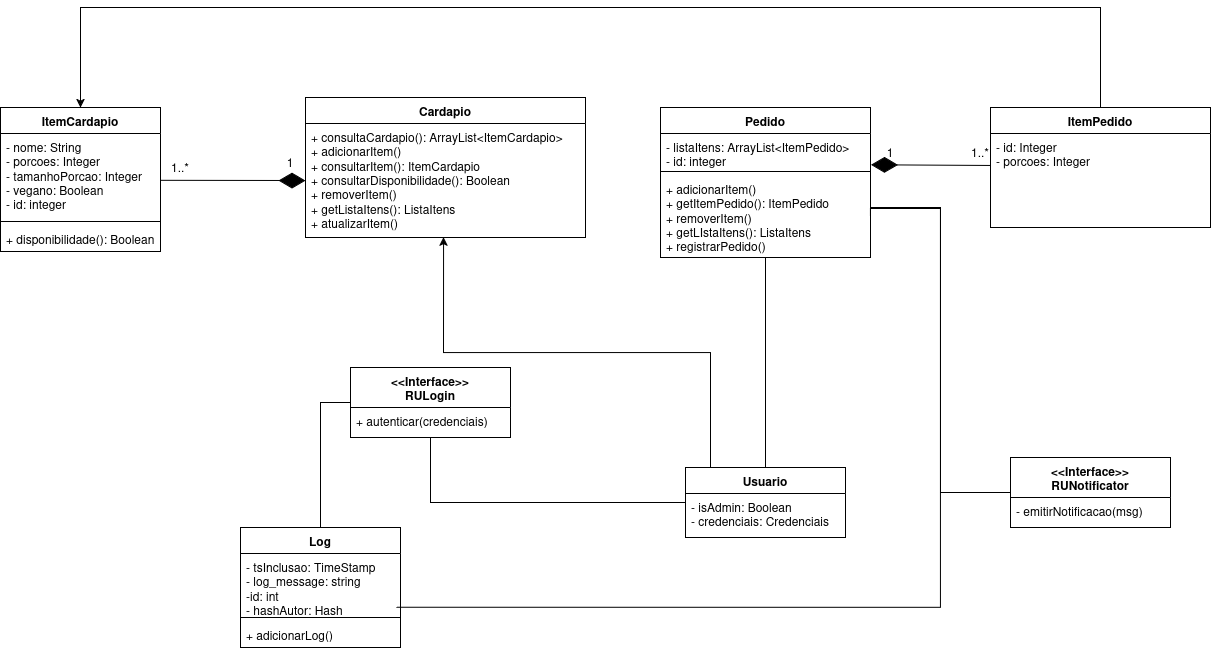

The diagram above was exported from draw.io. Its source (the exported page's mxGraphModel, read from the mxfile embedded in the PNG):
<mxGraphModel dx="2097" dy="810" grid="1" gridSize="10" guides="1" tooltips="1" connect="1" arrows="1" fold="1" page="1" pageScale="1" pageWidth="850" pageHeight="1100" math="0" shadow="0">
  <root>
    <mxCell id="0" />
    <mxCell id="1" parent="0" />
    <mxCell id="N23x_IOTw2IOOkksRPTb-6" parent="1" style="swimlane;fontStyle=1;align=center;verticalAlign=top;childLayout=stackLayout;horizontal=1;startSize=26;horizontalStack=0;resizeParent=1;resizeParentMax=0;resizeLast=0;collapsible=1;marginBottom=0;whiteSpace=wrap;html=1;" value="Log" vertex="1">
      <mxGeometry height="120" width="160" x="-490" y="800" as="geometry" />
    </mxCell>
    <mxCell id="N23x_IOTw2IOOkksRPTb-7" parent="N23x_IOTw2IOOkksRPTb-6" style="text;strokeColor=none;fillColor=none;align=left;verticalAlign=top;spacingLeft=4;spacingRight=4;overflow=hidden;rotatable=0;points=[[0,0.5],[1,0.5]];portConstraint=eastwest;whiteSpace=wrap;html=1;" value="&lt;div&gt;- tsInclusao: TimeStamp&lt;/div&gt;&lt;div&gt;- log_message: string&lt;/div&gt;&lt;div&gt;-id: int&lt;/div&gt;&lt;div&gt;- hashAutor: Hash&lt;/div&gt;" vertex="1">
      <mxGeometry height="60" width="160" y="26" as="geometry" />
    </mxCell>
    <mxCell id="N23x_IOTw2IOOkksRPTb-8" parent="N23x_IOTw2IOOkksRPTb-6" style="line;strokeWidth=1;fillColor=none;align=left;verticalAlign=middle;spacingTop=-1;spacingLeft=3;spacingRight=3;rotatable=0;labelPosition=right;points=[];portConstraint=eastwest;strokeColor=inherit;labelPerimeter=1;" value="" vertex="1">
      <mxGeometry height="8" width="160" y="86" as="geometry" />
    </mxCell>
    <mxCell id="N23x_IOTw2IOOkksRPTb-9" parent="N23x_IOTw2IOOkksRPTb-6" style="text;strokeColor=none;fillColor=none;align=left;verticalAlign=top;spacingLeft=4;spacingRight=4;overflow=hidden;rotatable=0;points=[[0,0.5],[1,0.5]];portConstraint=eastwest;whiteSpace=wrap;html=1;" value="&lt;div&gt;+ adicionarLog()&lt;/div&gt;" vertex="1">
      <mxGeometry height="26" width="160" y="94" as="geometry" />
    </mxCell>
    <mxCell id="N23x_IOTw2IOOkksRPTb-16" parent="1" style="swimlane;fontStyle=1;align=center;verticalAlign=top;childLayout=stackLayout;horizontal=1;startSize=26;horizontalStack=0;resizeParent=1;resizeParentMax=0;resizeLast=0;collapsible=1;marginBottom=0;whiteSpace=wrap;html=1;" value="Cardapio" vertex="1">
      <mxGeometry height="140" width="280" x="-425" y="370" as="geometry" />
    </mxCell>
    <mxCell id="N23x_IOTw2IOOkksRPTb-17" parent="N23x_IOTw2IOOkksRPTb-16" style="text;strokeColor=none;fillColor=none;align=left;verticalAlign=top;spacingLeft=4;spacingRight=4;overflow=hidden;rotatable=0;points=[[0,0.5],[1,0.5]];portConstraint=eastwest;whiteSpace=wrap;html=1;" value="&lt;div&gt;+ consultaCardapio(): ArrayList&amp;lt;ItemCardapio&amp;gt;&lt;/div&gt;&lt;div&gt;+ adicionarItem()&lt;/div&gt;&lt;div&gt;+ consultarItem(): ItemCardapio&lt;/div&gt;&lt;div&gt;+ consultarDisponibilidade(): Boolean&lt;/div&gt;&lt;div&gt;+ removerItem()&lt;/div&gt;&lt;div&gt;+ getListaItens(): ListaItens&lt;/div&gt;&lt;div&gt;+ atualizarItem()&lt;/div&gt;" vertex="1">
      <mxGeometry height="114" width="280" y="26" as="geometry" />
    </mxCell>
    <mxCell id="N23x_IOTw2IOOkksRPTb-27" parent="1" style="swimlane;fontStyle=1;align=center;verticalAlign=top;childLayout=stackLayout;horizontal=1;startSize=26;horizontalStack=0;resizeParent=1;resizeParentMax=0;resizeLast=0;collapsible=1;marginBottom=0;whiteSpace=wrap;html=1;" value="ItemCardapio" vertex="1">
      <mxGeometry height="144" width="160" x="-730" y="380" as="geometry" />
    </mxCell>
    <mxCell id="N23x_IOTw2IOOkksRPTb-28" parent="N23x_IOTw2IOOkksRPTb-27" style="text;strokeColor=none;fillColor=none;align=left;verticalAlign=top;spacingLeft=4;spacingRight=4;overflow=hidden;rotatable=0;points=[[0,0.5],[1,0.5]];portConstraint=eastwest;whiteSpace=wrap;html=1;" value="&lt;div&gt;- nome: String&lt;/div&gt;&lt;div&gt;- porcoes: Integer&lt;/div&gt;&lt;div&gt;- tamanhoPorcao: Integer&lt;/div&gt;&lt;div&gt;- vegano: Boolean&lt;/div&gt;&lt;div&gt;- id: integer&lt;/div&gt;" vertex="1">
      <mxGeometry height="84" width="160" y="26" as="geometry" />
    </mxCell>
    <mxCell id="N23x_IOTw2IOOkksRPTb-29" parent="N23x_IOTw2IOOkksRPTb-27" style="line;strokeWidth=1;fillColor=none;align=left;verticalAlign=middle;spacingTop=-1;spacingLeft=3;spacingRight=3;rotatable=0;labelPosition=right;points=[];portConstraint=eastwest;strokeColor=inherit;labelPerimeter=1;" value="" vertex="1">
      <mxGeometry height="8" width="160" y="110" as="geometry" />
    </mxCell>
    <mxCell id="N23x_IOTw2IOOkksRPTb-30" parent="N23x_IOTw2IOOkksRPTb-27" style="text;strokeColor=none;fillColor=none;align=left;verticalAlign=top;spacingLeft=4;spacingRight=4;overflow=hidden;rotatable=0;points=[[0,0.5],[1,0.5]];portConstraint=eastwest;whiteSpace=wrap;html=1;" value="+ disponibilidade(): Boolean" vertex="1">
      <mxGeometry height="26" width="160" y="118" as="geometry" />
    </mxCell>
    <mxCell id="N23x_IOTw2IOOkksRPTb-31" parent="1" style="swimlane;fontStyle=1;align=center;verticalAlign=top;childLayout=stackLayout;horizontal=1;startSize=26;horizontalStack=0;resizeParent=1;resizeParentMax=0;resizeLast=0;collapsible=1;marginBottom=0;whiteSpace=wrap;html=1;" value="Pedido" vertex="1">
      <mxGeometry height="150" width="210" x="-70" y="380" as="geometry" />
    </mxCell>
    <mxCell id="N23x_IOTw2IOOkksRPTb-32" parent="N23x_IOTw2IOOkksRPTb-31" style="text;strokeColor=none;fillColor=none;align=left;verticalAlign=top;spacingLeft=4;spacingRight=4;overflow=hidden;rotatable=0;points=[[0,0.5],[1,0.5]];portConstraint=eastwest;whiteSpace=wrap;html=1;" value="&lt;div&gt;- listaItens: ArrayList&amp;lt;ItemPedido&amp;gt;&lt;/div&gt;- id: integer" vertex="1">
      <mxGeometry height="34" width="210" y="26" as="geometry" />
    </mxCell>
    <mxCell id="bfckWiz0pTfT3O9On4Aq-7" parent="N23x_IOTw2IOOkksRPTb-31" style="line;strokeWidth=1;fillColor=none;align=left;verticalAlign=middle;spacingTop=-1;spacingLeft=3;spacingRight=3;rotatable=0;labelPosition=right;points=[];portConstraint=eastwest;strokeColor=inherit;labelPerimeter=1;" value="" vertex="1">
      <mxGeometry height="8" width="210" y="60" as="geometry" />
    </mxCell>
    <mxCell id="N23x_IOTw2IOOkksRPTb-34" parent="N23x_IOTw2IOOkksRPTb-31" style="text;strokeColor=none;fillColor=none;align=left;verticalAlign=top;spacingLeft=4;spacingRight=4;overflow=hidden;rotatable=0;points=[[0,0.5],[1,0.5]];portConstraint=eastwest;whiteSpace=wrap;html=1;" value="&lt;div&gt;+ adicionarItem()&lt;/div&gt;&lt;div&gt;+ getItemPedido(): ItemPedido&lt;/div&gt;&lt;div&gt;+ removerItem()&lt;/div&gt;&lt;div&gt;+ getLIstaItens(): ListaItens&lt;/div&gt;&lt;div&gt;+ registrarPedido()&lt;/div&gt;" vertex="1">
      <mxGeometry height="82" width="210" y="68" as="geometry" />
    </mxCell>
    <mxCell id="bfckWiz0pTfT3O9On4Aq-12" edge="1" parent="1" source="N23x_IOTw2IOOkksRPTb-36" style="edgeStyle=orthogonalEdgeStyle;rounded=0;orthogonalLoop=1;jettySize=auto;html=1;entryX=0.5;entryY=0;entryDx=0;entryDy=0;defaultLabelBackgroundColor=page;" target="N23x_IOTw2IOOkksRPTb-27">
      <mxGeometry relative="1" x="0.1721" as="geometry">
        <Array as="points">
          <mxPoint x="370" y="280" />
          <mxPoint x="-650" y="280" />
        </Array>
      </mxGeometry>
    </mxCell>
    <mxCell id="N23x_IOTw2IOOkksRPTb-36" parent="1" style="swimlane;fontStyle=1;align=center;verticalAlign=top;childLayout=stackLayout;horizontal=1;startSize=26;horizontalStack=0;resizeParent=1;resizeParentMax=0;resizeLast=0;collapsible=1;marginBottom=0;whiteSpace=wrap;html=1;" value="ItemPedido" vertex="1">
      <mxGeometry height="120" width="220" x="260" y="380" as="geometry" />
    </mxCell>
    <mxCell id="N23x_IOTw2IOOkksRPTb-37" parent="N23x_IOTw2IOOkksRPTb-36" style="text;strokeColor=none;fillColor=none;align=left;verticalAlign=top;spacingLeft=4;spacingRight=4;overflow=hidden;rotatable=0;points=[[0,0.5],[1,0.5]];portConstraint=eastwest;whiteSpace=wrap;html=1;" value="&lt;div&gt;- id: Integer&lt;/div&gt;&lt;div&gt;- porcoes: Integer&lt;/div&gt;" vertex="1">
      <mxGeometry height="94" width="220" y="26" as="geometry" />
    </mxCell>
    <mxCell id="N23x_IOTw2IOOkksRPTb-64" edge="1" parent="1" source="N23x_IOTw2IOOkksRPTb-38" style="edgeStyle=orthogonalEdgeStyle;rounded=0;orthogonalLoop=1;jettySize=auto;html=1;entryX=0.5;entryY=1;entryDx=0;entryDy=0;defaultLabelBackgroundColor=page;startArrow=none;startFill=0;endArrow=none;endFill=0;" target="N23x_IOTw2IOOkksRPTb-31">
      <mxGeometry relative="1" as="geometry" />
    </mxCell>
    <mxCell id="N23x_IOTw2IOOkksRPTb-66" edge="1" parent="1" source="N23x_IOTw2IOOkksRPTb-38" style="edgeStyle=orthogonalEdgeStyle;rounded=0;orthogonalLoop=1;jettySize=auto;html=1;entryX=0.5;entryY=1;entryDx=0;entryDy=0;defaultLabelBackgroundColor=page;endArrow=none;endFill=0;" target="N23x_IOTw2IOOkksRPTb-43">
      <mxGeometry relative="1" as="geometry" />
    </mxCell>
    <mxCell id="N23x_IOTw2IOOkksRPTb-38" parent="1" style="swimlane;fontStyle=1;align=center;verticalAlign=top;childLayout=stackLayout;horizontal=1;startSize=26;horizontalStack=0;resizeParent=1;resizeParentMax=0;resizeLast=0;collapsible=1;marginBottom=0;whiteSpace=wrap;html=1;" value="Usuario" vertex="1">
      <mxGeometry height="70" width="160" x="-45" y="740" as="geometry" />
    </mxCell>
    <mxCell id="N23x_IOTw2IOOkksRPTb-39" parent="N23x_IOTw2IOOkksRPTb-38" style="text;strokeColor=none;fillColor=none;align=left;verticalAlign=top;spacingLeft=4;spacingRight=4;overflow=hidden;rotatable=0;points=[[0,0.5],[1,0.5]];portConstraint=eastwest;whiteSpace=wrap;html=1;" value="&lt;div&gt;- isAdmin: Boolean&lt;/div&gt;&lt;div&gt;- credenciais: Credenciais&lt;/div&gt;&lt;div&gt;&lt;br&gt;&lt;/div&gt;" vertex="1">
      <mxGeometry height="44" width="160" y="26" as="geometry" />
    </mxCell>
    <mxCell id="N23x_IOTw2IOOkksRPTb-68" edge="1" parent="1" source="N23x_IOTw2IOOkksRPTb-43" style="edgeStyle=orthogonalEdgeStyle;rounded=0;orthogonalLoop=1;jettySize=auto;html=1;entryX=0.5;entryY=0;entryDx=0;entryDy=0;defaultLabelBackgroundColor=page;exitX=0;exitY=0.5;exitDx=0;exitDy=0;endArrow=none;endFill=0;" target="N23x_IOTw2IOOkksRPTb-6">
      <mxGeometry relative="1" as="geometry" />
    </mxCell>
    <mxCell id="N23x_IOTw2IOOkksRPTb-43" parent="1" style="swimlane;fontStyle=1;align=center;verticalAlign=top;childLayout=stackLayout;horizontal=1;startSize=40;horizontalStack=0;resizeParent=1;resizeParentMax=0;resizeLast=0;collapsible=1;marginBottom=0;whiteSpace=wrap;html=1;" value="&lt;div&gt;&amp;lt;&amp;lt;Interface&amp;gt;&amp;gt;&lt;/div&gt;&lt;div&gt;RULogin&lt;/div&gt;" vertex="1">
      <mxGeometry height="70" width="160" x="-380" y="640" as="geometry" />
    </mxCell>
    <mxCell id="N23x_IOTw2IOOkksRPTb-44" parent="N23x_IOTw2IOOkksRPTb-43" style="text;strokeColor=none;fillColor=none;align=left;verticalAlign=top;spacingLeft=4;spacingRight=4;overflow=hidden;rotatable=0;points=[[0,0.5],[1,0.5]];portConstraint=eastwest;whiteSpace=wrap;html=1;" value="+ autenticar(credenciais)" vertex="1">
      <mxGeometry height="30" width="160" y="40" as="geometry" />
    </mxCell>
    <mxCell id="N23x_IOTw2IOOkksRPTb-47" parent="1" style="swimlane;fontStyle=1;align=center;verticalAlign=top;childLayout=stackLayout;horizontal=1;startSize=40;horizontalStack=0;resizeParent=1;resizeParentMax=0;resizeLast=0;collapsible=1;marginBottom=0;whiteSpace=wrap;html=1;" value="&lt;div&gt;&amp;lt;&amp;lt;Interface&amp;gt;&amp;gt;&lt;/div&gt;&lt;div&gt;RUNotificator&lt;/div&gt;" vertex="1">
      <mxGeometry height="70" width="160" x="280" y="730" as="geometry" />
    </mxCell>
    <mxCell id="N23x_IOTw2IOOkksRPTb-48" parent="N23x_IOTw2IOOkksRPTb-47" style="text;strokeColor=none;fillColor=none;align=left;verticalAlign=top;spacingLeft=4;spacingRight=4;overflow=hidden;rotatable=0;points=[[0,0.5],[1,0.5]];portConstraint=eastwest;whiteSpace=wrap;html=1;" value="- emitirNotificacao(msg)" vertex="1">
      <mxGeometry height="30" width="160" y="40" as="geometry" />
    </mxCell>
    <mxCell id="N23x_IOTw2IOOkksRPTb-49" edge="1" parent="1" source="N23x_IOTw2IOOkksRPTb-37" style="endArrow=diamondThin;endFill=1;endSize=24;html=1;rounded=0;defaultLabelBackgroundColor=page;exitX=-0.002;exitY=0.34;exitDx=0;exitDy=0;exitPerimeter=0;entryX=1.003;entryY=0.92;entryDx=0;entryDy=0;entryPerimeter=0;" target="N23x_IOTw2IOOkksRPTb-32" value="">
      <mxGeometry relative="1" width="160" as="geometry">
        <mxPoint x="-70" y="430" as="sourcePoint" />
        <mxPoint x="140" y="450" as="targetPoint" />
      </mxGeometry>
    </mxCell>
    <mxCell id="N23x_IOTw2IOOkksRPTb-50" edge="1" parent="1" source="N23x_IOTw2IOOkksRPTb-61" style="endArrow=diamondThin;endFill=1;endSize=24;html=1;rounded=0;defaultLabelBackgroundColor=page;exitX=0.166;exitY=0.927;exitDx=0;exitDy=0;entryX=0;entryY=0.5;entryDx=0;entryDy=0;exitPerimeter=0;" target="N23x_IOTw2IOOkksRPTb-17" value="">
      <mxGeometry relative="1" width="160" as="geometry">
        <mxPoint x="30" y="775" as="sourcePoint" />
        <mxPoint x="-50" y="660" as="targetPoint" />
      </mxGeometry>
    </mxCell>
    <mxCell id="N23x_IOTw2IOOkksRPTb-59" parent="1" style="text;html=1;whiteSpace=wrap;strokeColor=none;fillColor=none;align=center;verticalAlign=middle;rounded=0;" value="1..*" vertex="1">
      <mxGeometry height="30" width="60" x="220" y="410" as="geometry" />
    </mxCell>
    <mxCell id="N23x_IOTw2IOOkksRPTb-60" parent="1" style="text;html=1;whiteSpace=wrap;strokeColor=none;fillColor=none;align=center;verticalAlign=middle;rounded=0;" value="1" vertex="1">
      <mxGeometry height="30" width="60" x="130" y="410" as="geometry" />
    </mxCell>
    <mxCell id="N23x_IOTw2IOOkksRPTb-61" parent="1" style="text;html=1;whiteSpace=wrap;strokeColor=none;fillColor=none;align=center;verticalAlign=middle;rounded=0;" value="1..*" vertex="1">
      <mxGeometry height="30" width="60" x="-580" y="425" as="geometry" />
    </mxCell>
    <mxCell id="N23x_IOTw2IOOkksRPTb-63" parent="1" style="text;html=1;whiteSpace=wrap;strokeColor=none;fillColor=none;align=center;verticalAlign=middle;rounded=0;" value="1" vertex="1">
      <mxGeometry height="30" width="60" x="-470" y="420" as="geometry" />
    </mxCell>
    <mxCell id="N23x_IOTw2IOOkksRPTb-71" edge="1" parent="1" source="N23x_IOTw2IOOkksRPTb-34" style="edgeStyle=orthogonalEdgeStyle;rounded=0;orthogonalLoop=1;jettySize=auto;html=1;exitX=1;exitY=0.5;exitDx=0;exitDy=0;entryX=0.974;entryY=0.896;entryDx=0;entryDy=0;entryPerimeter=0;defaultLabelBackgroundColor=page;startArrow=none;startFill=0;endArrow=none;endFill=0;" target="N23x_IOTw2IOOkksRPTb-7">
      <mxGeometry relative="1" x="0.1689" as="geometry">
        <Array as="points">
          <mxPoint x="210" y="481" />
          <mxPoint x="210" y="879.8" />
        </Array>
      </mxGeometry>
    </mxCell>
    <mxCell id="N23x_IOTw2IOOkksRPTb-72" edge="1" parent="1" source="N23x_IOTw2IOOkksRPTb-34" style="edgeStyle=orthogonalEdgeStyle;rounded=0;orthogonalLoop=1;jettySize=auto;html=1;exitX=1;exitY=0.5;exitDx=0;exitDy=0;entryX=0;entryY=0.5;entryDx=0;entryDy=0;defaultLabelBackgroundColor=page;endArrow=none;endFill=0;" target="N23x_IOTw2IOOkksRPTb-47">
      <mxGeometry relative="1" x="0.0415" as="geometry">
        <Array as="points">
          <mxPoint x="140" y="480" />
          <mxPoint x="210" y="480" />
          <mxPoint x="210" y="765" />
        </Array>
      </mxGeometry>
    </mxCell>
    <mxCell id="bfckWiz0pTfT3O9On4Aq-2" edge="1" parent="1" source="N23x_IOTw2IOOkksRPTb-38" style="edgeStyle=orthogonalEdgeStyle;rounded=0;orthogonalLoop=1;jettySize=auto;html=1;entryX=0.493;entryY=0.996;entryDx=0;entryDy=0;entryPerimeter=0;defaultLabelBackgroundColor=page;endArrow=classic;endFill=1;" target="N23x_IOTw2IOOkksRPTb-17">
      <mxGeometry relative="1" x="-0.1115" as="geometry">
        <Array as="points">
          <mxPoint x="-20" y="625" />
          <mxPoint x="-287" y="625" />
        </Array>
      </mxGeometry>
    </mxCell>
  </root>
</mxGraphModel>